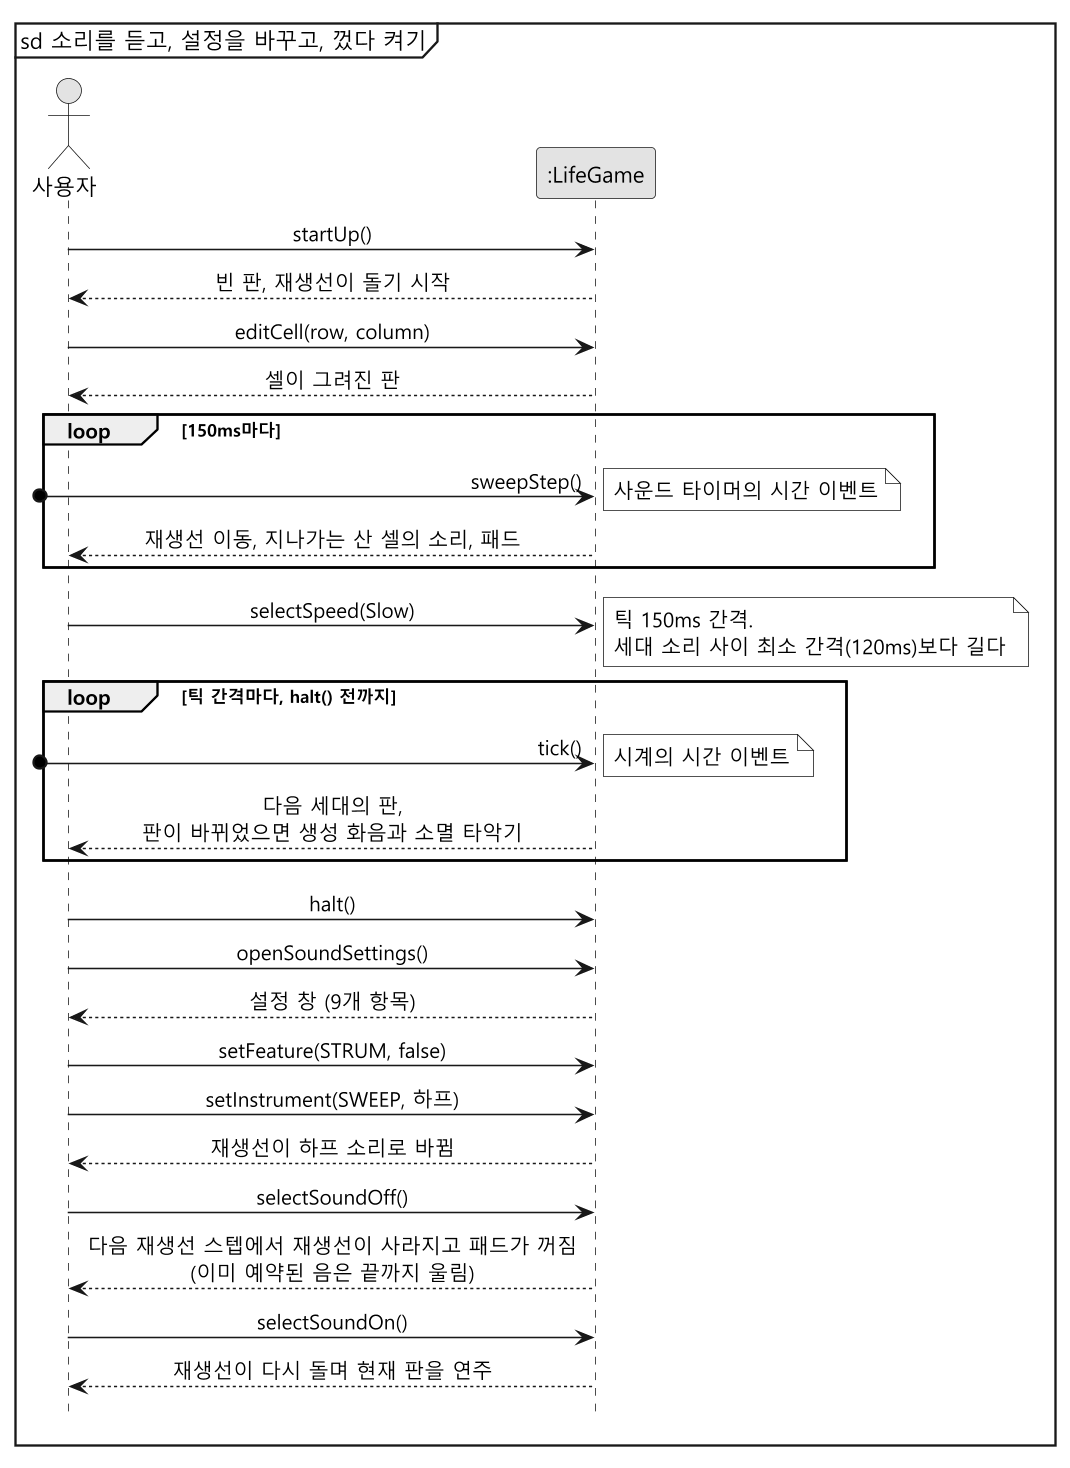

The diagram above was rendered by PlantUML. Its source (embedded in the PNG):
@startuml ssd
skinparam monochrome true
skinparam dpi 150
skinparam shadowing false
skinparam defaultFontName "Malgun Gothic"
skinparam sequenceMessageAlign center
hide footbox
mainframe sd 소리를 듣고, 설정을 바꾸고, 껐다 켜기

actor "사용자" as User
participant ":LifeGame" as System

User -> System : startUp()
System --> User : 빈 판, 재생선이 돌기 시작

User -> System : editCell(row, column)
System --> User : 셀이 그려진 판
loop 150ms마다
  [o-> System : sweepStep()
  note left : 사운드 타이머의 시간 이벤트
  System --> User : 재생선 이동, 지나가는 산 셀의 소리, 패드
end

User -> System : selectSpeed(Slow)
note right : 틱 150ms 간격.\n세대 소리 사이 최소 간격(120ms)보다 길다
loop 틱 간격마다, halt() 전까지
  [o-> System : tick()
  note left : 시계의 시간 이벤트
  System --> User : 다음 세대의 판,\n판이 바뀌었으면 생성 화음과 소멸 타악기
end
User -> System : halt()

User -> System : openSoundSettings()
System --> User : 설정 창 (9개 항목)
User -> System : setFeature(STRUM, false)
User -> System : setInstrument(SWEEP, 하프)
System --> User : 재생선이 하프 소리로 바뀜

User -> System : selectSoundOff()
System --> User : 다음 재생선 스텝에서 재생선이 사라지고 패드가 꺼짐\n(이미 예약된 음은 끝까지 울림)
User -> System : selectSoundOn()
System --> User : 재생선이 다시 돌며 현재 판을 연주
@enduml